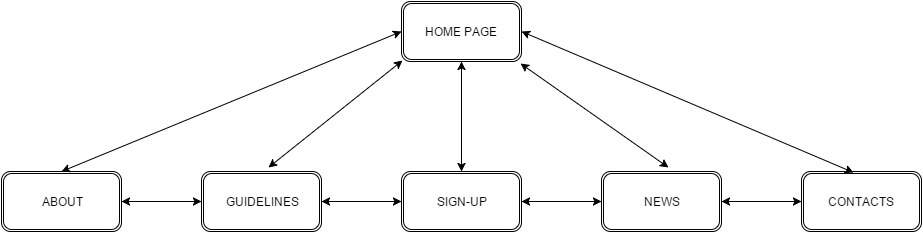

The diagram above was exported from draw.io. Its source (the exported page's mxGraphModel, read from the mxfile embedded in the PNG):
<mxGraphModel dx="1434" dy="804" grid="1" gridSize="10" guides="1" tooltips="1" connect="1" arrows="1" fold="1" page="1" pageScale="1" pageWidth="826" pageHeight="1169" background="#ffffff" math="0" shadow="0">
  <root>
    <mxCell id="0" />
    <mxCell id="1" parent="0" />
    <mxCell id="2715622cf334b35b-1" value="HOME PAGE" style="shape=ext;double=1;rounded=1;whiteSpace=wrap;html=1;" vertex="1" parent="1">
      <mxGeometry x="440" y="110" width="120" height="60" as="geometry" />
    </mxCell>
    <mxCell id="2715622cf334b35b-2" value="ABOUT" style="shape=ext;double=1;rounded=1;whiteSpace=wrap;html=1;" vertex="1" parent="1">
      <mxGeometry x="40" y="280" width="120" height="60" as="geometry" />
    </mxCell>
    <mxCell id="2715622cf334b35b-3" value="GUIDELINES" style="shape=ext;double=1;rounded=1;whiteSpace=wrap;html=1;" vertex="1" parent="1">
      <mxGeometry x="240" y="280" width="120" height="60" as="geometry" />
    </mxCell>
    <mxCell id="2715622cf334b35b-4" value="SIGN-UP" style="shape=ext;double=1;rounded=1;whiteSpace=wrap;html=1;" vertex="1" parent="1">
      <mxGeometry x="440" y="280" width="120" height="60" as="geometry" />
    </mxCell>
    <mxCell id="2715622cf334b35b-5" value="NEWS" style="shape=ext;double=1;rounded=1;whiteSpace=wrap;html=1;" vertex="1" parent="1">
      <mxGeometry x="640" y="280" width="120" height="60" as="geometry" />
    </mxCell>
    <mxCell id="2715622cf334b35b-6" value="CONTACTS" style="shape=ext;double=1;rounded=1;whiteSpace=wrap;html=1;" vertex="1" parent="1">
      <mxGeometry x="840" y="280" width="120" height="60" as="geometry" />
    </mxCell>
    <mxCell id="2715622cf334b35b-7" value="" style="endArrow=classic;startArrow=classic;html=1;entryX=0;entryY=0.5;exitX=0.5;exitY=0;" edge="1" parent="1" source="2715622cf334b35b-2" target="2715622cf334b35b-1">
      <mxGeometry width="50" height="50" relative="1" as="geometry">
        <mxPoint x="90" y="280" as="sourcePoint" />
        <mxPoint x="140" y="230" as="targetPoint" />
      </mxGeometry>
    </mxCell>
    <mxCell id="2715622cf334b35b-8" value="" style="endArrow=classic;startArrow=classic;html=1;entryX=0.008;entryY=0.983;exitX=0.558;exitY=-0.067;exitPerimeter=0;entryPerimeter=0;" edge="1" parent="1" source="2715622cf334b35b-3" target="2715622cf334b35b-1">
      <mxGeometry width="50" height="50" relative="1" as="geometry">
        <mxPoint x="340" y="260" as="sourcePoint" />
        <mxPoint x="390" y="210" as="targetPoint" />
      </mxGeometry>
    </mxCell>
    <mxCell id="2715622cf334b35b-9" value="" style="endArrow=classic;startArrow=classic;html=1;exitX=0.433;exitY=0.017;exitPerimeter=0;entryX=1;entryY=0.5;" edge="1" parent="1" source="2715622cf334b35b-6" target="2715622cf334b35b-1">
      <mxGeometry width="50" height="50" relative="1" as="geometry">
        <mxPoint x="840" y="230" as="sourcePoint" />
        <mxPoint x="890" y="180" as="targetPoint" />
      </mxGeometry>
    </mxCell>
    <mxCell id="2715622cf334b35b-10" value="" style="endArrow=classic;startArrow=classic;html=1;exitX=0.5;exitY=0;entryX=0.5;entryY=1;" edge="1" parent="1" source="2715622cf334b35b-4" target="2715622cf334b35b-1">
      <mxGeometry width="50" height="50" relative="1" as="geometry">
        <mxPoint x="475" y="250" as="sourcePoint" />
        <mxPoint x="525" y="200" as="targetPoint" />
      </mxGeometry>
    </mxCell>
    <mxCell id="2715622cf334b35b-11" value="" style="endArrow=classic;startArrow=classic;html=1;exitX=0.558;exitY=-0.067;exitPerimeter=0;entryX=0.992;entryY=1.033;entryPerimeter=0;" edge="1" parent="1" source="2715622cf334b35b-5" target="2715622cf334b35b-1">
      <mxGeometry width="50" height="50" relative="1" as="geometry">
        <mxPoint x="735" y="230" as="sourcePoint" />
        <mxPoint x="785" y="180" as="targetPoint" />
      </mxGeometry>
    </mxCell>
    <mxCell id="2715622cf334b35b-12" value="" style="endArrow=classic;startArrow=classic;html=1;exitX=1;exitY=0.5;entryX=0;entryY=0.5;" edge="1" parent="1" source="2715622cf334b35b-2" target="2715622cf334b35b-3">
      <mxGeometry width="50" height="50" relative="1" as="geometry">
        <mxPoint x="180" y="400" as="sourcePoint" />
        <mxPoint x="230" y="350" as="targetPoint" />
      </mxGeometry>
    </mxCell>
    <mxCell id="2715622cf334b35b-13" value="" style="endArrow=classic;startArrow=classic;html=1;exitX=1;exitY=0.5;entryX=0;entryY=0.5;" edge="1" parent="1" source="2715622cf334b35b-3" target="2715622cf334b35b-4">
      <mxGeometry width="50" height="50" relative="1" as="geometry">
        <mxPoint x="380" y="430" as="sourcePoint" />
        <mxPoint x="430" y="380" as="targetPoint" />
      </mxGeometry>
    </mxCell>
    <mxCell id="2715622cf334b35b-14" value="" style="endArrow=classic;startArrow=classic;html=1;exitX=1;exitY=0.5;entryX=0;entryY=0.5;" edge="1" parent="1" source="2715622cf334b35b-4" target="2715622cf334b35b-5">
      <mxGeometry width="50" height="50" relative="1" as="geometry">
        <mxPoint x="620" y="440" as="sourcePoint" />
        <mxPoint x="670" y="390" as="targetPoint" />
      </mxGeometry>
    </mxCell>
    <mxCell id="2715622cf334b35b-15" value="" style="endArrow=classic;startArrow=classic;html=1;exitX=1;exitY=0.5;entryX=0;entryY=0.5;" edge="1" parent="1" source="2715622cf334b35b-5" target="2715622cf334b35b-6">
      <mxGeometry width="50" height="50" relative="1" as="geometry">
        <mxPoint x="650" y="420" as="sourcePoint" />
        <mxPoint x="700" y="370" as="targetPoint" />
      </mxGeometry>
    </mxCell>
  </root>
</mxGraphModel>